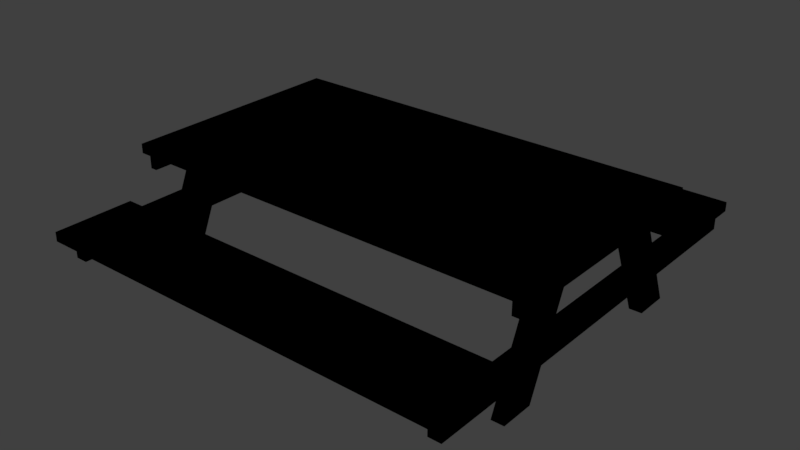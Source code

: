# Source: P_yt_.blend  (saved by Blender 2.79.0; exported with 4.5.12 LTS)
import bpy
from mathutils import Matrix  # noqa: F401  (used for matrix-valued properties, if any)

bpy.ops.wm.read_factory_settings(use_empty=True)
scene = bpy.context.scene
scene.name = 'Scene'

# ---- collections
col_collection_1 = bpy.data.collections.new('Collection 1'); scene.collection.children.link(col_collection_1)

# ---- images (referenced by path relative to the original .blend; pixels are not part of the script)
import os
ASSET_DIR = os.environ.get("B2B_ASSET_DIR", "")  # directory of the original .blend (textures are referenced by path, not embedded)
HERE = os.path.dirname(os.path.abspath(__file__))  # packed textures are extracted next to this script under _unpacked/

def load_image(name, relpath, width, height, colorspace="sRGB"):
    """Load a texture the original file referenced (path relative to the .blend, or extracted next to this script)."""
    p = next((c for c in (os.path.join(HERE, relpath), os.path.join(ASSET_DIR, relpath)) if relpath and os.path.exists(c)), "")
    if p:
        img = bpy.data.images.load(p, check_existing=True)
        img.name = name
    else:  # same state as the original file: an image datablock whose file is absent (Cycles renders it pink)
        img = bpy.data.images.new(name, width, height)
        img.source = "FILE"
        img.filepath = "//" + (relpath or name)
    img.colorspace_settings.name = colorspace
    return img
img_p_yt__mat = load_image('Pöytä_MAT', 'Pöytä_MAT.png', 1024, 1024, 'sRGB')

# ---- materials (node trees are filled in below, after node groups)
mat_material = bpy.data.materials.new('Material')
mat_material.alpha_threshold = 0.0
mat_material.roughness = 0.5
mat_material.line_color = (0.0, 0.0, 0.0, 1.0)

# ---- material node trees
mat_material.use_nodes = True; mat_material.node_tree.nodes.clear()
_N = mat_material.node_tree.nodes; _L = mat_material.node_tree.links
n0 = _N.new('NodeUndefined'); n0.name = 'Output'; n0.location = (300, 300)
n0.inputs[1].default_value = 1.0
n1 = _N.new('NodeUndefined'); n1.name = 'Material'; n1.location = (10, 300)
n1.inputs[0].default_value = (0.0, 0.0, 0.0, 1.0)
n1.inputs[1].default_value = (0.0, 0.0, 0.0, 1.0)
n1.inputs[2].default_value = 0.0
n1.inputs[3].default_value = (0.0, 0.0, 0.0)
n2 = _N.new('ShaderNodeTexImage'); n2.name = 'Image Texture'; n2.location = (-223, 299)
n2.width = 140
n2.image = img_p_yt__mat
_L.new(n1.outputs[0], n0.inputs[0])

# ---- world
world_world = bpy.data.worlds.new('World'); scene.world = world_world
world_world.color = (0.05088, 0.05088, 0.05088)
world_world.use_sun_shadow = False
world_world.sun_shadow_jitter_overblur = 0.0
world_world.cycles.sampling_method = 'MANUAL'

# ---- meshes
me_cube_002 = bpy.data.meshes.new('Cube.002')
me_cube_002.from_pydata([(-0.1699, -8.878, -0.7832), (-0.1699, -8.878, 0.2992), (-0.1699, 10.56, -0.7832), (-0.1699, 10.56, 0.2992), (0.4074, -8.878, -0.7832), (0.4074, -8.878, 0.2992), (0.4074, 10.56, -0.7832), (0.4074, 10.56, 0.2992), (18.5, -8.878, -0.7832), (18.5, -8.878, 0.2992), (18.5, 10.56, -0.7832), (18.5, 10.56, 0.2992), (19.08, -8.878, -0.7832), (19.08, -8.878, 0.2992), (19.08, 10.56, -0.7832), (19.08, 10.56, 0.2992), (-0.1518, -4.658, 1.86), (-0.1518, -4.658, 2.466), (-0.1518, 6.233, 1.86), (-0.1518, 6.233, 2.466), (0.1716, -4.658, 1.86), (0.1716, -4.658, 2.466), (0.1716, 6.233, 1.86), (0.1716, 6.233, 2.466), (18.72, -4.666, 1.86), (18.72, -4.666, 2.466), (18.72, 6.225, 1.86), (18.72, 6.225, 2.466), (19.04, -4.666, 1.86), (19.04, -4.666, 2.466), (19.04, 6.225, 1.86), (19.04, 6.225, 2.466), (18.13, -4.765, -2.675), (18.13, -2.53, 2.519), (18.13, -3.166, -2.675), (18.13, -0.9306, 2.519), (18.73, -4.765, -2.675), (18.73, -2.53, 2.519), (18.73, -3.166, -2.675), (18.73, -0.9306, 2.519), (0.1675, -4.765, -2.675), (0.1675, -2.53, 2.519), (0.1675, -3.166, -2.675), (0.1675, -0.9306, 2.519), (0.7702, -4.765, -2.675), (0.7702, -2.53, 2.519), (0.7702, -3.166, -2.675), (0.7702, -0.9306, 2.519), (0.7702, 6.718, -2.675), (0.7702, 4.483, 2.519), (0.7702, 5.119, -2.675), (0.7702, 2.883, 2.519), (0.1675, 6.718, -2.675), (0.1675, 4.483, 2.519), (0.1675, 5.119, -2.675), (0.1675, 2.883, 2.519), (18.73, 6.721, -2.675), (18.73, 4.485, 2.519), (18.73, 5.121, -2.675), (18.73, 2.886, 2.519), (18.13, 6.721, -2.675), (18.13, 4.485, 2.519), (18.13, 5.121, -2.675), (18.13, 2.886, 2.519), (19.35, 6.205, 2.447), (19.35, -4.681, 2.447), (-0.6211, -4.681, 2.447), (-0.6211, 6.205, 2.447), (19.35, 6.205, 2.888), (19.35, -4.681, 2.888), (-0.6211, -4.681, 2.888), (-0.6211, 6.205, 2.888), (19.35, -5.611, 0.06136), (19.35, -9.435, 0.06136), (-0.6211, -9.435, 0.06136), (-0.6211, -5.611, 0.06136), (19.35, -5.611, 0.5016), (19.35, -9.435, 0.5016), (-0.6211, -9.435, 0.5016), (-0.6211, -5.611, 0.5016), (19.35, 10.86, 0.06136), (19.35, 7.037, 0.06136), (-0.6211, 7.037, 0.06136), (-0.6211, 10.86, 0.06136), (19.35, 10.86, 0.5016), (19.35, 7.037, 0.5016), (-0.6211, 7.037, 0.5016), (-0.6211, 10.86, 0.5016)], [], [(0, 1, 3, 2), (2, 3, 7, 6), (6, 7, 5, 4), (4, 5, 1, 0), (2, 6, 4, 0), (7, 3, 1, 5), (8, 9, 11, 10), (10, 11, 15, 14), (14, 15, 13, 12), (12, 13, 9, 8), (10, 14, 12, 8), (15, 11, 9, 13), (16, 17, 19, 18), (18, 19, 23, 22), (22, 23, 21, 20), (20, 21, 17, 16), (18, 22, 20, 16), (23, 19, 17, 21), (24, 25, 27, 26), (26, 27, 31, 30), (30, 31, 29, 28), (28, 29, 25, 24), (26, 30, 28, 24), (31, 27, 25, 29), (32, 33, 35, 34), (34, 35, 39, 38), (38, 39, 37, 36), (36, 37, 33, 32), (34, 38, 36, 32), (39, 35, 33, 37), (40, 41, 43, 42), (42, 43, 47, 46), (46, 47, 45, 44), (44, 45, 41, 40), (42, 46, 44, 40), (47, 43, 41, 45), (48, 49, 51, 50), (50, 51, 55, 54), (54, 55, 53, 52), (52, 53, 49, 48), (50, 54, 52, 48), (55, 51, 49, 53), (56, 57, 59, 58), (58, 59, 63, 62), (62, 63, 61, 60), (60, 61, 57, 56), (58, 62, 60, 56), (63, 59, 57, 61), (64, 65, 66, 67), (68, 71, 70, 69), (64, 68, 69, 65), (65, 69, 70, 66), (66, 70, 71, 67), (68, 64, 67, 71), (72, 73, 74, 75), (76, 79, 78, 77), (72, 76, 77, 73), (73, 77, 78, 74), (74, 78, 79, 75), (76, 72, 75, 79), (80, 81, 82, 83), (84, 87, 86, 85), (80, 84, 85, 81), (81, 85, 86, 82), (82, 86, 87, 83), (84, 80, 83, 87)])
_uv = me_cube_002.uv_layers.new(name='UVMap')
_uv.uv.foreach_set('vector', [0.9823, 0.4846, 0.9552, 0.4846, 0.9552, 0.002233, 0.9823, 0.002233, 0.2527, 0.6938, 0.2527, 0.6669, 0.2671, 0.6669, 0.2671, 0.6938, 0.9823, 0.9715, 0.9552, 0.9715, 0.9552, 0.4891, 0.9823, 0.4891, 0.2527, 0.7251, 0.2527, 0.6982, 0.2671, 0.6982, 0.2671, 0.7251, 0.2906, 0.5022, 0.305, 0.5022, 0.305, 0.9846, 0.2906, 0.9846, 0.2717, 0.5022, 0.2861, 0.5022, 0.2861, 0.9846, 0.2717, 0.9846, 0.02929, 0.9846, 0.002248, 0.9846, 0.002248, 0.5022, 0.02929, 0.5022, 0.09631, 0.7379, 0.09631, 0.7111, 0.1107, 0.7111, 0.1107, 0.7379, 0.06082, 0.9846, 0.03378, 0.9846, 0.03378, 0.5022, 0.06082, 0.5022, 0.1152, 0.7379, 0.1152, 0.7111, 0.1296, 0.7111, 0.1296, 0.7379, 0.3284, 0.5022, 0.3428, 0.5022, 0.3428, 0.9846, 0.3284, 0.9846, 0.3239, 0.9846, 0.3095, 0.9846, 0.3095, 0.5022, 0.3239, 0.5022, 0.5898, 0.7725, 0.5747, 0.7725, 0.5747, 0.5022, 0.5898, 0.5022, 0.5421, 0.7168, 0.5421, 0.7017, 0.5502, 0.7017, 0.5502, 0.7168, 0.5702, 0.7725, 0.555, 0.7725, 0.555, 0.5022, 0.5702, 0.5022, 0.1341, 0.7261, 0.1341, 0.7111, 0.1422, 0.7111, 0.1422, 0.7261, 0.747, 0.5022, 0.7551, 0.5022, 0.7551, 0.7725, 0.747, 0.7725, 0.7676, 0.7725, 0.7596, 0.7725, 0.7596, 0.5022, 0.7676, 0.5022, 0.6095, 0.7725, 0.5943, 0.7725, 0.5943, 0.5022, 0.6095, 0.5022, 0.5421, 0.6778, 0.5421, 0.6627, 0.5502, 0.6627, 0.5502, 0.6778, 0.7115, 0.7725, 0.6963, 0.7725, 0.6963, 0.5022, 0.7115, 0.5022, 0.5421, 0.6973, 0.5421, 0.6822, 0.5502, 0.6822, 0.5502, 0.6973, 0.7847, 0.5022, 0.7928, 0.5022, 0.7928, 0.7725, 0.7847, 0.7725, 0.7802, 0.7725, 0.7721, 0.7725, 0.7721, 0.5022, 0.7802, 0.5022, 0.4615, 0.5022, 0.4615, 0.6426, 0.4248, 0.6582, 0.4248, 0.5179, 0.6335, 0.7916, 0.6335, 0.6627, 0.6486, 0.6627, 0.6486, 0.7916, 0.1296, 0.5258, 0.09746, 0.6624, 0.06532, 0.6389, 0.09746, 0.5022, 0.614, 0.7916, 0.614, 0.6627, 0.629, 0.6627, 0.629, 0.7916, 0.2136, 0.6669, 0.2287, 0.6669, 0.2287, 0.7066, 0.2136, 0.7066, 0.17, 0.7066, 0.155, 0.7066, 0.155, 0.6669, 0.17, 0.6669, 0.5027, 0.5022, 0.5027, 0.6426, 0.466, 0.6582, 0.466, 0.5179, 0.4639, 0.7916, 0.4639, 0.6627, 0.4789, 0.6627, 0.4789, 0.7916, 0.1984, 0.5258, 0.1662, 0.6624, 0.1341, 0.6389, 0.1662, 0.5022, 0.5225, 0.7916, 0.5225, 0.6627, 0.5376, 0.6627, 0.5376, 0.7916, 0.1505, 0.7066, 0.1354, 0.7066, 0.1354, 0.6669, 0.1505, 0.6669, 0.1745, 0.6669, 0.1896, 0.6669, 0.1896, 0.7066, 0.1745, 0.7066, 0.6552, 0.6582, 0.6552, 0.5179, 0.6918, 0.5022, 0.6918, 0.6426, 0.4443, 0.7916, 0.4443, 0.6627, 0.4594, 0.6627, 0.4594, 0.7916, 0.2672, 0.5258, 0.235, 0.6624, 0.2029, 0.6389, 0.235, 0.5022, 0.4248, 0.7916, 0.4248, 0.6627, 0.4398, 0.6627, 0.4398, 0.7916, 0.1309, 0.7066, 0.1159, 0.7066, 0.1159, 0.6669, 0.1309, 0.6669, 0.09631, 0.6669, 0.1114, 0.6669, 0.1114, 0.7066, 0.09631, 0.7066, 0.5439, 0.5022, 0.5439, 0.6426, 0.5072, 0.6582, 0.5072, 0.5179, 0.503, 0.7916, 0.503, 0.6627, 0.518, 0.6627, 0.518, 0.7916, 0.6507, 0.5179, 0.6507, 0.6582, 0.614, 0.6426, 0.614, 0.5022, 0.4834, 0.7916, 0.4834, 0.6627, 0.4985, 0.6627, 0.4985, 0.7916, 0.2091, 0.7066, 0.1941, 0.7066, 0.1941, 0.6669, 0.2091, 0.6669, 0.2332, 0.6669, 0.2482, 0.6669, 0.2482, 0.7066, 0.2332, 0.7066, 0.2787, 0.002233, 0.5506, 0.002233, 0.5506, 0.4978, 0.2787, 0.4978, 0.2742, 0.002233, 0.2742, 0.4978, 0.002248, 0.4978, 0.002248, 0.002233, 0.7425, 0.7724, 0.7315, 0.7724, 0.7315, 0.5022, 0.7425, 0.5022, 0.9978, 0.4978, 0.9868, 0.4978, 0.9868, 0.002233, 0.9978, 0.002233, 0.727, 0.7724, 0.716, 0.7724, 0.716, 0.5022, 0.727, 0.5022, 0.3628, 0.5022, 0.3738, 0.5022, 0.3738, 0.9978, 0.3628, 0.9978, 0.9507, 0.4978, 0.8552, 0.4978, 0.8552, 0.002233, 0.9507, 0.002233, 0.5551, 0.4978, 0.5551, 0.002233, 0.6507, 0.002233, 0.6507, 0.4978, 0.6641, 0.7576, 0.6531, 0.7576, 0.6531, 0.6627, 0.6641, 0.6627, 0.3893, 0.9978, 0.3783, 0.9978, 0.3783, 0.5022, 0.3893, 0.5022, 0.07632, 0.7618, 0.06532, 0.7618, 0.06532, 0.6669, 0.07632, 0.6669, 0.3938, 0.5022, 0.4048, 0.5022, 0.4048, 0.9978, 0.3938, 0.9978, 0.7552, 0.002233, 0.8507, 0.002233, 0.8507, 0.4978, 0.7552, 0.4978, 0.7507, 0.002233, 0.7507, 0.4978, 0.6552, 0.4978, 0.6552, 0.002233, 0.6796, 0.7576, 0.6686, 0.7576, 0.6686, 0.6627, 0.6796, 0.6627, 0.3583, 0.9978, 0.3473, 0.9978, 0.3473, 0.5022, 0.3583, 0.5022, 0.09181, 0.7618, 0.08081, 0.7618, 0.08081, 0.6669, 0.09181, 0.6669, 0.4093, 0.5022, 0.4203, 0.5022, 0.4203, 0.9978, 0.4093, 0.9978])
me_cube_002.materials.append(mat_material)
me_cube_002.use_remesh_preserve_volume = False
me_cube_002.use_remesh_preserve_attributes = False
me_cube_002.use_mirror_vertex_groups = False
me_cube_002.update()

# ---- objects
ob_cube_002 = bpy.data.objects.new('Cube.002', me_cube_002)

# ---- transforms, parenting, visibility, modifiers, constraints
ob_cube_002.location = (-0.9025, 0.02575, 0.2767)
ob_cube_002.scale = (0.157, 0.157, 0.157)
ob_cube_002.lineart.crease_threshold = 0.0

# ---- collection membership
col_collection_1.objects.link(ob_cube_002)

# ---- scene / render settings (as saved in the file)
scene.frame_start = 1; scene.frame_end = 250; scene.frame_set(36)
scene.render.engine = 'CYCLES'
scene.render.resolution_percentage = 50
scene.render.dither_intensity = 0.0
scene.cycles.use_denoising = False
scene.cycles.samples = 128
scene.cycles.sampling_pattern = 'TABULATED_SOBOL'
scene.cycles.use_adaptive_sampling = False
scene.cycles.use_light_tree = False
scene.cycles.blur_glossy = 0.0
scene.cycles.sample_clamp_indirect = 0.0
scene.view_settings.view_transform = 'Standard'
bpy.context.view_layer.update()

# ---- added for rendering (the .blend has no active camera and no usable light): camera, sun
cam_auto = bpy.data.cameras.new('AutoCamera')
cam_auto.lens = 50.0
cam_auto.sensor_width = 36.0
cam_auto.clip_end = 1000.0
ob_auto_camera = bpy.data.objects.new('AutoCamera', cam_auto)
scene.collection.objects.link(ob_auto_camera)
ob_auto_camera.location = (4.7822, -4.91964, 3.66493)
ob_auto_camera.rotation_euler = (1.09748, -7.21219e-08, 0.694738)
scene.camera = ob_auto_camera
light_auto_sun = bpy.data.lights.new('AutoSun', 'SUN')
light_auto_sun.energy = 3.0
light_auto_sun.angle = 0.0523599
ob_auto_sun = bpy.data.objects.new('AutoSun', light_auto_sun)
scene.collection.objects.link(ob_auto_sun)
ob_auto_sun.rotation_euler = (0.872665, 0.174533, 0.523599)
bpy.context.view_layer.update()
